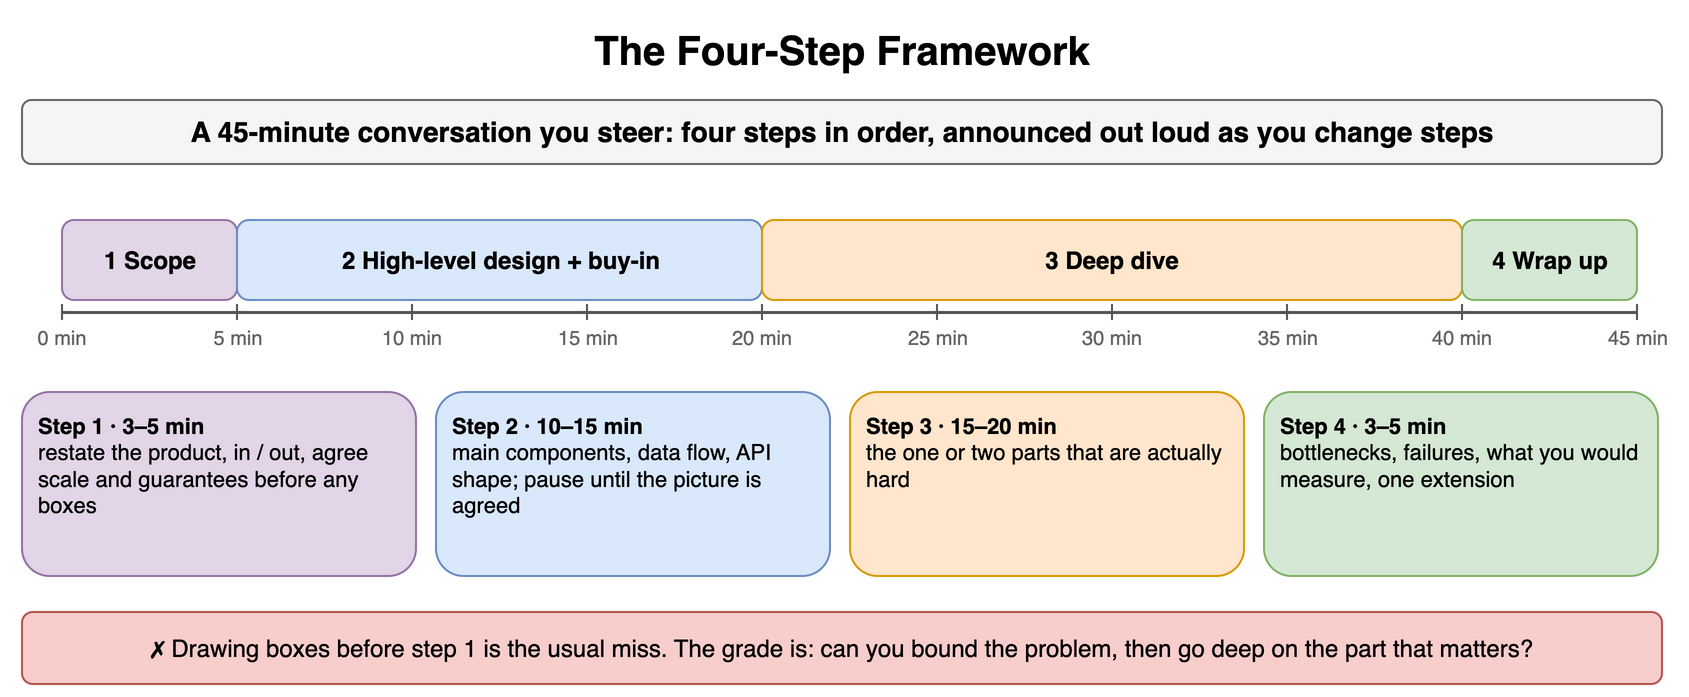

The diagram above was exported from draw.io. Its source (the exported page's mxGraphModel, read from the mxfile embedded in the PNG):
<mxGraphModel dx="900" dy="356" grid="1" gridSize="10" guides="1" tooltips="1" connect="1" arrows="1" fold="1" page="1" pageScale="1" pageWidth="900" pageHeight="356" math="0" shadow="0">
  <root>
    <mxCell id="0" />
    <mxCell id="1" parent="0" />
    <mxCell id="f11" value="The Four-Step Framework" style="text;html=1;align=center;verticalAlign=middle;whiteSpace=wrap;fontSize=20;fontStyle=1;" vertex="1" parent="1">
      <mxGeometry x="40" y="10" width="820" height="30" as="geometry" />
    </mxCell>
    <mxCell id="f12" value="A 45-minute conversation you steer: four steps in order, announced out loud as you change steps" style="rounded=1;whiteSpace=wrap;html=1;fillColor=#f5f5f5;strokeColor=#666666;fontStyle=1;fontSize=14;" vertex="1" parent="1">
      <mxGeometry x="40" y="50" width="820" height="32" as="geometry" />
    </mxCell>
    <mxCell id="f13" value="1 Scope" style="rounded=1;whiteSpace=wrap;html=1;fillColor=#e1d5e7;strokeColor=#9673a6;fontSize=12;align=center;fontStyle=1;" vertex="1" parent="1">
      <mxGeometry x="60" y="110" width="87.5" height="40" as="geometry" />
    </mxCell>
    <mxCell id="f14" value="2 High-level design + buy-in" style="rounded=1;whiteSpace=wrap;html=1;fillColor=#dae8fc;strokeColor=#6c8ebf;fontSize=12;align=center;fontStyle=1;" vertex="1" parent="1">
      <mxGeometry x="147.5" y="110" width="262.5" height="40" as="geometry" />
    </mxCell>
    <mxCell id="f15" value="3 Deep dive" style="rounded=1;whiteSpace=wrap;html=1;fillColor=#ffe6cc;strokeColor=#d79b00;fontSize=12;align=center;fontStyle=1;" vertex="1" parent="1">
      <mxGeometry x="410.0" y="110" width="350.0" height="40" as="geometry" />
    </mxCell>
    <mxCell id="f16" value="4 Wrap up" style="rounded=1;whiteSpace=wrap;html=1;fillColor=#d5e8d4;strokeColor=#82b366;fontSize=12;align=center;fontStyle=1;" vertex="1" parent="1">
      <mxGeometry x="760.0" y="110" width="87.5" height="40" as="geometry" />
    </mxCell>
    <mxCell id="f17" value="" style="endArrow=none;html=1;strokeColor=#555555;strokeWidth=1.5;" edge="1" parent="1">
      <mxGeometry relative="1" as="geometry">
        <mxPoint x="60" y="156" as="sourcePoint" />
        <mxPoint x="847.5" y="156" as="targetPoint" />
      </mxGeometry>
    </mxCell>
    <mxCell id="f18" value="" style="endArrow=none;html=1;strokeColor=#555555;" edge="1" parent="1">
      <mxGeometry relative="1" as="geometry">
        <mxPoint x="60.0" y="152" as="sourcePoint" />
        <mxPoint x="60.0" y="160" as="targetPoint" />
      </mxGeometry>
    </mxCell>
    <mxCell id="f19" value="0 min" style="text;html=1;whiteSpace=wrap;fontSize=11;align=center;verticalAlign=middle;fontSize=10;fontColor=#666666;" vertex="1" parent="1">
      <mxGeometry x="40.0" y="162" width="40" height="14" as="geometry" />
    </mxCell>
    <mxCell id="f110" value="" style="endArrow=none;html=1;strokeColor=#555555;" edge="1" parent="1">
      <mxGeometry relative="1" as="geometry">
        <mxPoint x="147.5" y="152" as="sourcePoint" />
        <mxPoint x="147.5" y="160" as="targetPoint" />
      </mxGeometry>
    </mxCell>
    <mxCell id="f111" value="5 min" style="text;html=1;whiteSpace=wrap;fontSize=11;align=center;verticalAlign=middle;fontSize=10;fontColor=#666666;" vertex="1" parent="1">
      <mxGeometry x="127.5" y="162" width="40" height="14" as="geometry" />
    </mxCell>
    <mxCell id="f112" value="" style="endArrow=none;html=1;strokeColor=#555555;" edge="1" parent="1">
      <mxGeometry relative="1" as="geometry">
        <mxPoint x="235.0" y="152" as="sourcePoint" />
        <mxPoint x="235.0" y="160" as="targetPoint" />
      </mxGeometry>
    </mxCell>
    <mxCell id="f113" value="10 min" style="text;html=1;whiteSpace=wrap;fontSize=11;align=center;verticalAlign=middle;fontSize=10;fontColor=#666666;" vertex="1" parent="1">
      <mxGeometry x="215.0" y="162" width="40" height="14" as="geometry" />
    </mxCell>
    <mxCell id="f114" value="" style="endArrow=none;html=1;strokeColor=#555555;" edge="1" parent="1">
      <mxGeometry relative="1" as="geometry">
        <mxPoint x="322.5" y="152" as="sourcePoint" />
        <mxPoint x="322.5" y="160" as="targetPoint" />
      </mxGeometry>
    </mxCell>
    <mxCell id="f115" value="15 min" style="text;html=1;whiteSpace=wrap;fontSize=11;align=center;verticalAlign=middle;fontSize=10;fontColor=#666666;" vertex="1" parent="1">
      <mxGeometry x="302.5" y="162" width="40" height="14" as="geometry" />
    </mxCell>
    <mxCell id="f116" value="" style="endArrow=none;html=1;strokeColor=#555555;" edge="1" parent="1">
      <mxGeometry relative="1" as="geometry">
        <mxPoint x="410.0" y="152" as="sourcePoint" />
        <mxPoint x="410.0" y="160" as="targetPoint" />
      </mxGeometry>
    </mxCell>
    <mxCell id="f117" value="20 min" style="text;html=1;whiteSpace=wrap;fontSize=11;align=center;verticalAlign=middle;fontSize=10;fontColor=#666666;" vertex="1" parent="1">
      <mxGeometry x="390.0" y="162" width="40" height="14" as="geometry" />
    </mxCell>
    <mxCell id="f118" value="" style="endArrow=none;html=1;strokeColor=#555555;" edge="1" parent="1">
      <mxGeometry relative="1" as="geometry">
        <mxPoint x="497.5" y="152" as="sourcePoint" />
        <mxPoint x="497.5" y="160" as="targetPoint" />
      </mxGeometry>
    </mxCell>
    <mxCell id="f119" value="25 min" style="text;html=1;whiteSpace=wrap;fontSize=11;align=center;verticalAlign=middle;fontSize=10;fontColor=#666666;" vertex="1" parent="1">
      <mxGeometry x="477.5" y="162" width="40" height="14" as="geometry" />
    </mxCell>
    <mxCell id="f120" value="" style="endArrow=none;html=1;strokeColor=#555555;" edge="1" parent="1">
      <mxGeometry relative="1" as="geometry">
        <mxPoint x="585.0" y="152" as="sourcePoint" />
        <mxPoint x="585.0" y="160" as="targetPoint" />
      </mxGeometry>
    </mxCell>
    <mxCell id="f121" value="30 min" style="text;html=1;whiteSpace=wrap;fontSize=11;align=center;verticalAlign=middle;fontSize=10;fontColor=#666666;" vertex="1" parent="1">
      <mxGeometry x="565.0" y="162" width="40" height="14" as="geometry" />
    </mxCell>
    <mxCell id="f122" value="" style="endArrow=none;html=1;strokeColor=#555555;" edge="1" parent="1">
      <mxGeometry relative="1" as="geometry">
        <mxPoint x="672.5" y="152" as="sourcePoint" />
        <mxPoint x="672.5" y="160" as="targetPoint" />
      </mxGeometry>
    </mxCell>
    <mxCell id="f123" value="35 min" style="text;html=1;whiteSpace=wrap;fontSize=11;align=center;verticalAlign=middle;fontSize=10;fontColor=#666666;" vertex="1" parent="1">
      <mxGeometry x="652.5" y="162" width="40" height="14" as="geometry" />
    </mxCell>
    <mxCell id="f124" value="" style="endArrow=none;html=1;strokeColor=#555555;" edge="1" parent="1">
      <mxGeometry relative="1" as="geometry">
        <mxPoint x="760.0" y="152" as="sourcePoint" />
        <mxPoint x="760.0" y="160" as="targetPoint" />
      </mxGeometry>
    </mxCell>
    <mxCell id="f125" value="40 min" style="text;html=1;whiteSpace=wrap;fontSize=11;align=center;verticalAlign=middle;fontSize=10;fontColor=#666666;" vertex="1" parent="1">
      <mxGeometry x="740.0" y="162" width="40" height="14" as="geometry" />
    </mxCell>
    <mxCell id="f126" value="" style="endArrow=none;html=1;strokeColor=#555555;" edge="1" parent="1">
      <mxGeometry relative="1" as="geometry">
        <mxPoint x="847.5" y="152" as="sourcePoint" />
        <mxPoint x="847.5" y="160" as="targetPoint" />
      </mxGeometry>
    </mxCell>
    <mxCell id="f127" value="45 min" style="text;html=1;whiteSpace=wrap;fontSize=11;align=center;verticalAlign=middle;fontSize=10;fontColor=#666666;" vertex="1" parent="1">
      <mxGeometry x="827.5" y="162" width="40" height="14" as="geometry" />
    </mxCell>
    <mxCell id="f128" value="&lt;b&gt;Step 1 · 3–5 min&lt;/b&gt;&lt;br&gt;&lt;span style='font-weight:normal'&gt;restate the product, in / out, agree scale and guarantees before any boxes&lt;/span&gt;" style="rounded=1;whiteSpace=wrap;html=1;fillColor=#e1d5e7;strokeColor=#9673a6;fontSize=11;align=left;fontStyle=1;verticalAlign=top;spacingLeft=6;spacingTop=4;" vertex="1" parent="1">
      <mxGeometry x="40" y="196" width="197" height="92" as="geometry" />
    </mxCell>
    <mxCell id="f129" value="&lt;b&gt;Step 2 · 10–15 min&lt;/b&gt;&lt;br&gt;&lt;span style='font-weight:normal'&gt;main components, data flow, API shape; pause until the picture is agreed&lt;/span&gt;" style="rounded=1;whiteSpace=wrap;html=1;fillColor=#dae8fc;strokeColor=#6c8ebf;fontSize=11;align=left;fontStyle=1;verticalAlign=top;spacingLeft=6;spacingTop=4;" vertex="1" parent="1">
      <mxGeometry x="247" y="196" width="197" height="92" as="geometry" />
    </mxCell>
    <mxCell id="f130" value="&lt;b&gt;Step 3 · 15–20 min&lt;/b&gt;&lt;br&gt;&lt;span style='font-weight:normal'&gt;the one or two parts that are actually hard&lt;/span&gt;" style="rounded=1;whiteSpace=wrap;html=1;fillColor=#ffe6cc;strokeColor=#d79b00;fontSize=11;align=left;fontStyle=1;verticalAlign=top;spacingLeft=6;spacingTop=4;" vertex="1" parent="1">
      <mxGeometry x="454" y="196" width="197" height="92" as="geometry" />
    </mxCell>
    <mxCell id="f131" value="&lt;b&gt;Step 4 · 3–5 min&lt;/b&gt;&lt;br&gt;&lt;span style='font-weight:normal'&gt;bottlenecks, failures, what you would measure, one extension&lt;/span&gt;" style="rounded=1;whiteSpace=wrap;html=1;fillColor=#d5e8d4;strokeColor=#82b366;fontSize=11;align=left;fontStyle=1;verticalAlign=top;spacingLeft=6;spacingTop=4;" vertex="1" parent="1">
      <mxGeometry x="661" y="196" width="197" height="92" as="geometry" />
    </mxCell>
    <mxCell id="f132" value="✗ Drawing boxes before step 1 is the usual miss. The grade is: can you bound the problem, then go deep on the part that matters?" style="rounded=1;whiteSpace=wrap;html=1;fillColor=#f8cecc;strokeColor=#b85450;fontSize=12;align=center;" vertex="1" parent="1">
      <mxGeometry x="40" y="306" width="820" height="36" as="geometry" />
    </mxCell>
  </root>
</mxGraphModel>